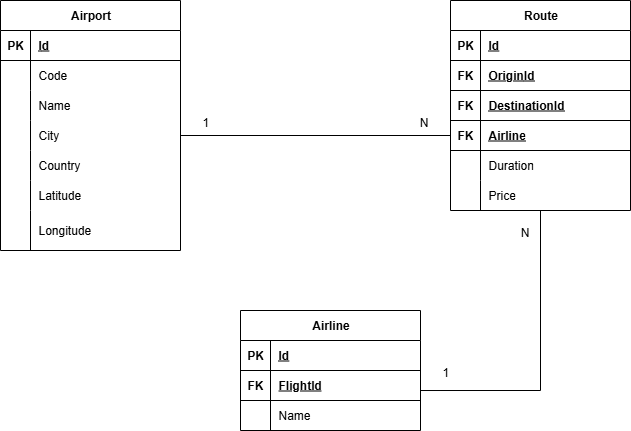

The diagram above was exported from draw.io. Its source (the exported page's mxGraphModel, read from the mxfile embedded in the PNG):
<mxGraphModel dx="786" dy="463" grid="1" gridSize="10" guides="1" tooltips="1" connect="1" arrows="1" fold="1" page="1" pageScale="1" pageWidth="827" pageHeight="1169" math="0" shadow="0">
  <root>
    <mxCell id="0" />
    <mxCell id="1" parent="0" />
    <mxCell id="GUxZCQ1wwnx94z4MocmH-1" value="Airport" style="shape=table;startSize=30;container=1;collapsible=1;childLayout=tableLayout;fixedRows=1;rowLines=0;fontStyle=1;align=center;resizeLast=1;html=1;" parent="1" vertex="1">
      <mxGeometry x="60" y="50" width="180" height="250" as="geometry" />
    </mxCell>
    <mxCell id="GUxZCQ1wwnx94z4MocmH-2" value="" style="shape=tableRow;horizontal=0;startSize=0;swimlaneHead=0;swimlaneBody=0;fillColor=none;collapsible=0;dropTarget=0;points=[[0,0.5],[1,0.5]];portConstraint=eastwest;top=0;left=0;right=0;bottom=1;" parent="GUxZCQ1wwnx94z4MocmH-1" vertex="1">
      <mxGeometry y="30" width="180" height="30" as="geometry" />
    </mxCell>
    <mxCell id="GUxZCQ1wwnx94z4MocmH-3" value="PK" style="shape=partialRectangle;connectable=0;fillColor=none;top=0;left=0;bottom=0;right=0;fontStyle=1;overflow=hidden;whiteSpace=wrap;html=1;" parent="GUxZCQ1wwnx94z4MocmH-2" vertex="1">
      <mxGeometry width="30" height="30" as="geometry">
        <mxRectangle width="30" height="30" as="alternateBounds" />
      </mxGeometry>
    </mxCell>
    <mxCell id="GUxZCQ1wwnx94z4MocmH-4" value="I&lt;span style=&quot;background-color: transparent; color: light-dark(rgb(0, 0, 0), rgb(255, 255, 255));&quot;&gt;d&lt;/span&gt;" style="shape=partialRectangle;connectable=0;fillColor=none;top=0;left=0;bottom=0;right=0;align=left;spacingLeft=6;fontStyle=5;overflow=hidden;whiteSpace=wrap;html=1;" parent="GUxZCQ1wwnx94z4MocmH-2" vertex="1">
      <mxGeometry x="30" width="150" height="30" as="geometry">
        <mxRectangle width="150" height="30" as="alternateBounds" />
      </mxGeometry>
    </mxCell>
    <mxCell id="GUxZCQ1wwnx94z4MocmH-5" value="" style="shape=tableRow;horizontal=0;startSize=0;swimlaneHead=0;swimlaneBody=0;fillColor=none;collapsible=0;dropTarget=0;points=[[0,0.5],[1,0.5]];portConstraint=eastwest;top=0;left=0;right=0;bottom=0;" parent="GUxZCQ1wwnx94z4MocmH-1" vertex="1">
      <mxGeometry y="60" width="180" height="30" as="geometry" />
    </mxCell>
    <mxCell id="GUxZCQ1wwnx94z4MocmH-6" value="" style="shape=partialRectangle;connectable=0;fillColor=none;top=0;left=0;bottom=0;right=0;editable=1;overflow=hidden;whiteSpace=wrap;html=1;" parent="GUxZCQ1wwnx94z4MocmH-5" vertex="1">
      <mxGeometry width="30" height="30" as="geometry">
        <mxRectangle width="30" height="30" as="alternateBounds" />
      </mxGeometry>
    </mxCell>
    <mxCell id="GUxZCQ1wwnx94z4MocmH-7" value="Code" style="shape=partialRectangle;connectable=0;fillColor=none;top=0;left=0;bottom=0;right=0;align=left;spacingLeft=6;overflow=hidden;whiteSpace=wrap;html=1;" parent="GUxZCQ1wwnx94z4MocmH-5" vertex="1">
      <mxGeometry x="30" width="150" height="30" as="geometry">
        <mxRectangle width="150" height="30" as="alternateBounds" />
      </mxGeometry>
    </mxCell>
    <mxCell id="GUxZCQ1wwnx94z4MocmH-14" value="" style="shape=tableRow;horizontal=0;startSize=0;swimlaneHead=0;swimlaneBody=0;fillColor=none;collapsible=0;dropTarget=0;points=[[0,0.5],[1,0.5]];portConstraint=eastwest;top=0;left=0;right=0;bottom=0;" parent="GUxZCQ1wwnx94z4MocmH-1" vertex="1">
      <mxGeometry y="90" width="180" height="30" as="geometry" />
    </mxCell>
    <mxCell id="GUxZCQ1wwnx94z4MocmH-15" value="" style="shape=partialRectangle;connectable=0;fillColor=none;top=0;left=0;bottom=0;right=0;editable=1;overflow=hidden;whiteSpace=wrap;html=1;" parent="GUxZCQ1wwnx94z4MocmH-14" vertex="1">
      <mxGeometry width="30" height="30" as="geometry">
        <mxRectangle width="30" height="30" as="alternateBounds" />
      </mxGeometry>
    </mxCell>
    <mxCell id="GUxZCQ1wwnx94z4MocmH-16" value="Name" style="shape=partialRectangle;connectable=0;fillColor=none;top=0;left=0;bottom=0;right=0;align=left;spacingLeft=6;overflow=hidden;whiteSpace=wrap;html=1;" parent="GUxZCQ1wwnx94z4MocmH-14" vertex="1">
      <mxGeometry x="30" width="150" height="30" as="geometry">
        <mxRectangle width="150" height="30" as="alternateBounds" />
      </mxGeometry>
    </mxCell>
    <mxCell id="GUxZCQ1wwnx94z4MocmH-8" value="" style="shape=tableRow;horizontal=0;startSize=0;swimlaneHead=0;swimlaneBody=0;fillColor=none;collapsible=0;dropTarget=0;points=[[0,0.5],[1,0.5]];portConstraint=eastwest;top=0;left=0;right=0;bottom=0;" parent="GUxZCQ1wwnx94z4MocmH-1" vertex="1">
      <mxGeometry y="120" width="180" height="30" as="geometry" />
    </mxCell>
    <mxCell id="GUxZCQ1wwnx94z4MocmH-9" value="" style="shape=partialRectangle;connectable=0;fillColor=none;top=0;left=0;bottom=0;right=0;editable=1;overflow=hidden;whiteSpace=wrap;html=1;" parent="GUxZCQ1wwnx94z4MocmH-8" vertex="1">
      <mxGeometry width="30" height="30" as="geometry">
        <mxRectangle width="30" height="30" as="alternateBounds" />
      </mxGeometry>
    </mxCell>
    <mxCell id="GUxZCQ1wwnx94z4MocmH-10" value="City" style="shape=partialRectangle;connectable=0;fillColor=none;top=0;left=0;bottom=0;right=0;align=left;spacingLeft=6;overflow=hidden;whiteSpace=wrap;html=1;" parent="GUxZCQ1wwnx94z4MocmH-8" vertex="1">
      <mxGeometry x="30" width="150" height="30" as="geometry">
        <mxRectangle width="150" height="30" as="alternateBounds" />
      </mxGeometry>
    </mxCell>
    <mxCell id="GUxZCQ1wwnx94z4MocmH-11" value="" style="shape=tableRow;horizontal=0;startSize=0;swimlaneHead=0;swimlaneBody=0;fillColor=none;collapsible=0;dropTarget=0;points=[[0,0.5],[1,0.5]];portConstraint=eastwest;top=0;left=0;right=0;bottom=0;" parent="GUxZCQ1wwnx94z4MocmH-1" vertex="1">
      <mxGeometry y="150" width="180" height="30" as="geometry" />
    </mxCell>
    <mxCell id="GUxZCQ1wwnx94z4MocmH-12" value="" style="shape=partialRectangle;connectable=0;fillColor=none;top=0;left=0;bottom=0;right=0;editable=1;overflow=hidden;whiteSpace=wrap;html=1;" parent="GUxZCQ1wwnx94z4MocmH-11" vertex="1">
      <mxGeometry width="30" height="30" as="geometry">
        <mxRectangle width="30" height="30" as="alternateBounds" />
      </mxGeometry>
    </mxCell>
    <mxCell id="GUxZCQ1wwnx94z4MocmH-13" value="Country" style="shape=partialRectangle;connectable=0;fillColor=none;top=0;left=0;bottom=0;right=0;align=left;spacingLeft=6;overflow=hidden;whiteSpace=wrap;html=1;" parent="GUxZCQ1wwnx94z4MocmH-11" vertex="1">
      <mxGeometry x="30" width="150" height="30" as="geometry">
        <mxRectangle width="150" height="30" as="alternateBounds" />
      </mxGeometry>
    </mxCell>
    <mxCell id="GUxZCQ1wwnx94z4MocmH-17" value="" style="shape=tableRow;horizontal=0;startSize=0;swimlaneHead=0;swimlaneBody=0;fillColor=none;collapsible=0;dropTarget=0;points=[[0,0.5],[1,0.5]];portConstraint=eastwest;top=0;left=0;right=0;bottom=0;" parent="GUxZCQ1wwnx94z4MocmH-1" vertex="1">
      <mxGeometry y="180" width="180" height="30" as="geometry" />
    </mxCell>
    <mxCell id="GUxZCQ1wwnx94z4MocmH-18" value="" style="shape=partialRectangle;connectable=0;fillColor=none;top=0;left=0;bottom=0;right=0;editable=1;overflow=hidden;whiteSpace=wrap;html=1;" parent="GUxZCQ1wwnx94z4MocmH-17" vertex="1">
      <mxGeometry width="30" height="30" as="geometry">
        <mxRectangle width="30" height="30" as="alternateBounds" />
      </mxGeometry>
    </mxCell>
    <mxCell id="GUxZCQ1wwnx94z4MocmH-19" value="Latitude" style="shape=partialRectangle;connectable=0;fillColor=none;top=0;left=0;bottom=0;right=0;align=left;spacingLeft=6;overflow=hidden;whiteSpace=wrap;html=1;" parent="GUxZCQ1wwnx94z4MocmH-17" vertex="1">
      <mxGeometry x="30" width="150" height="30" as="geometry">
        <mxRectangle width="150" height="30" as="alternateBounds" />
      </mxGeometry>
    </mxCell>
    <mxCell id="GUxZCQ1wwnx94z4MocmH-20" value="" style="shape=tableRow;horizontal=0;startSize=0;swimlaneHead=0;swimlaneBody=0;fillColor=none;collapsible=0;dropTarget=0;points=[[0,0.5],[1,0.5]];portConstraint=eastwest;top=0;left=0;right=0;bottom=0;" parent="GUxZCQ1wwnx94z4MocmH-1" vertex="1">
      <mxGeometry y="210" width="180" height="40" as="geometry" />
    </mxCell>
    <mxCell id="GUxZCQ1wwnx94z4MocmH-21" value="" style="shape=partialRectangle;connectable=0;fillColor=none;top=0;left=0;bottom=0;right=0;editable=1;overflow=hidden;whiteSpace=wrap;html=1;" parent="GUxZCQ1wwnx94z4MocmH-20" vertex="1">
      <mxGeometry width="30" height="40" as="geometry">
        <mxRectangle width="30" height="40" as="alternateBounds" />
      </mxGeometry>
    </mxCell>
    <mxCell id="GUxZCQ1wwnx94z4MocmH-22" value="Longitude" style="shape=partialRectangle;connectable=0;fillColor=none;top=0;left=0;bottom=0;right=0;align=left;spacingLeft=6;overflow=hidden;whiteSpace=wrap;html=1;" parent="GUxZCQ1wwnx94z4MocmH-20" vertex="1">
      <mxGeometry x="30" width="150" height="40" as="geometry">
        <mxRectangle width="150" height="40" as="alternateBounds" />
      </mxGeometry>
    </mxCell>
    <mxCell id="GUxZCQ1wwnx94z4MocmH-23" value="Route" style="shape=table;startSize=30;container=1;collapsible=1;childLayout=tableLayout;fixedRows=1;rowLines=0;fontStyle=1;align=center;resizeLast=1;html=1;" parent="1" vertex="1">
      <mxGeometry x="510" y="50" width="180" height="210" as="geometry" />
    </mxCell>
    <mxCell id="GUxZCQ1wwnx94z4MocmH-24" value="" style="shape=tableRow;horizontal=0;startSize=0;swimlaneHead=0;swimlaneBody=0;fillColor=none;collapsible=0;dropTarget=0;points=[[0,0.5],[1,0.5]];portConstraint=eastwest;top=0;left=0;right=0;bottom=1;" parent="GUxZCQ1wwnx94z4MocmH-23" vertex="1">
      <mxGeometry y="30" width="180" height="30" as="geometry" />
    </mxCell>
    <mxCell id="GUxZCQ1wwnx94z4MocmH-25" value="PK" style="shape=partialRectangle;connectable=0;fillColor=none;top=0;left=0;bottom=0;right=0;fontStyle=1;overflow=hidden;whiteSpace=wrap;html=1;" parent="GUxZCQ1wwnx94z4MocmH-24" vertex="1">
      <mxGeometry width="30" height="30" as="geometry">
        <mxRectangle width="30" height="30" as="alternateBounds" />
      </mxGeometry>
    </mxCell>
    <mxCell id="GUxZCQ1wwnx94z4MocmH-26" value="Id" style="shape=partialRectangle;connectable=0;fillColor=none;top=0;left=0;bottom=0;right=0;align=left;spacingLeft=6;fontStyle=5;overflow=hidden;whiteSpace=wrap;html=1;" parent="GUxZCQ1wwnx94z4MocmH-24" vertex="1">
      <mxGeometry x="30" width="150" height="30" as="geometry">
        <mxRectangle width="150" height="30" as="alternateBounds" />
      </mxGeometry>
    </mxCell>
    <mxCell id="GUxZCQ1wwnx94z4MocmH-36" value="" style="shape=tableRow;horizontal=0;startSize=0;swimlaneHead=0;swimlaneBody=0;fillColor=none;collapsible=0;dropTarget=0;points=[[0,0.5],[1,0.5]];portConstraint=eastwest;top=0;left=0;right=0;bottom=1;" parent="GUxZCQ1wwnx94z4MocmH-23" vertex="1">
      <mxGeometry y="60" width="180" height="30" as="geometry" />
    </mxCell>
    <mxCell id="GUxZCQ1wwnx94z4MocmH-37" value="FK" style="shape=partialRectangle;connectable=0;fillColor=none;top=0;left=0;bottom=0;right=0;fontStyle=1;overflow=hidden;whiteSpace=wrap;html=1;" parent="GUxZCQ1wwnx94z4MocmH-36" vertex="1">
      <mxGeometry width="30" height="30" as="geometry">
        <mxRectangle width="30" height="30" as="alternateBounds" />
      </mxGeometry>
    </mxCell>
    <mxCell id="GUxZCQ1wwnx94z4MocmH-38" value="Origin&lt;span style=&quot;background-color: transparent; color: light-dark(rgb(0, 0, 0), rgb(255, 255, 255));&quot;&gt;Id&lt;/span&gt;" style="shape=partialRectangle;connectable=0;fillColor=none;top=0;left=0;bottom=0;right=0;align=left;spacingLeft=6;fontStyle=5;overflow=hidden;whiteSpace=wrap;html=1;" parent="GUxZCQ1wwnx94z4MocmH-36" vertex="1">
      <mxGeometry x="30" width="150" height="30" as="geometry">
        <mxRectangle width="150" height="30" as="alternateBounds" />
      </mxGeometry>
    </mxCell>
    <mxCell id="GUxZCQ1wwnx94z4MocmH-39" value="" style="shape=tableRow;horizontal=0;startSize=0;swimlaneHead=0;swimlaneBody=0;fillColor=none;collapsible=0;dropTarget=0;points=[[0,0.5],[1,0.5]];portConstraint=eastwest;top=0;left=0;right=0;bottom=1;" parent="GUxZCQ1wwnx94z4MocmH-23" vertex="1">
      <mxGeometry y="90" width="180" height="30" as="geometry" />
    </mxCell>
    <mxCell id="GUxZCQ1wwnx94z4MocmH-40" value="FK" style="shape=partialRectangle;connectable=0;fillColor=none;top=0;left=0;bottom=0;right=0;fontStyle=1;overflow=hidden;whiteSpace=wrap;html=1;" parent="GUxZCQ1wwnx94z4MocmH-39" vertex="1">
      <mxGeometry width="30" height="30" as="geometry">
        <mxRectangle width="30" height="30" as="alternateBounds" />
      </mxGeometry>
    </mxCell>
    <mxCell id="GUxZCQ1wwnx94z4MocmH-41" value="DestinationId" style="shape=partialRectangle;connectable=0;fillColor=none;top=0;left=0;bottom=0;right=0;align=left;spacingLeft=6;fontStyle=5;overflow=hidden;whiteSpace=wrap;html=1;" parent="GUxZCQ1wwnx94z4MocmH-39" vertex="1">
      <mxGeometry x="30" width="150" height="30" as="geometry">
        <mxRectangle width="150" height="30" as="alternateBounds" />
      </mxGeometry>
    </mxCell>
    <mxCell id="GUxZCQ1wwnx94z4MocmH-42" value="" style="shape=tableRow;horizontal=0;startSize=0;swimlaneHead=0;swimlaneBody=0;fillColor=none;collapsible=0;dropTarget=0;points=[[0,0.5],[1,0.5]];portConstraint=eastwest;top=0;left=0;right=0;bottom=1;" parent="GUxZCQ1wwnx94z4MocmH-23" vertex="1">
      <mxGeometry y="120" width="180" height="30" as="geometry" />
    </mxCell>
    <mxCell id="GUxZCQ1wwnx94z4MocmH-43" value="FK" style="shape=partialRectangle;connectable=0;fillColor=none;top=0;left=0;bottom=0;right=0;fontStyle=1;overflow=hidden;whiteSpace=wrap;html=1;" parent="GUxZCQ1wwnx94z4MocmH-42" vertex="1">
      <mxGeometry width="30" height="30" as="geometry">
        <mxRectangle width="30" height="30" as="alternateBounds" />
      </mxGeometry>
    </mxCell>
    <mxCell id="GUxZCQ1wwnx94z4MocmH-44" value="Airline" style="shape=partialRectangle;connectable=0;fillColor=none;top=0;left=0;bottom=0;right=0;align=left;spacingLeft=6;fontStyle=5;overflow=hidden;whiteSpace=wrap;html=1;" parent="GUxZCQ1wwnx94z4MocmH-42" vertex="1">
      <mxGeometry x="30" width="150" height="30" as="geometry">
        <mxRectangle width="150" height="30" as="alternateBounds" />
      </mxGeometry>
    </mxCell>
    <mxCell id="GUxZCQ1wwnx94z4MocmH-27" value="" style="shape=tableRow;horizontal=0;startSize=0;swimlaneHead=0;swimlaneBody=0;fillColor=none;collapsible=0;dropTarget=0;points=[[0,0.5],[1,0.5]];portConstraint=eastwest;top=0;left=0;right=0;bottom=0;" parent="GUxZCQ1wwnx94z4MocmH-23" vertex="1">
      <mxGeometry y="150" width="180" height="30" as="geometry" />
    </mxCell>
    <mxCell id="GUxZCQ1wwnx94z4MocmH-28" value="" style="shape=partialRectangle;connectable=0;fillColor=none;top=0;left=0;bottom=0;right=0;editable=1;overflow=hidden;whiteSpace=wrap;html=1;" parent="GUxZCQ1wwnx94z4MocmH-27" vertex="1">
      <mxGeometry width="30" height="30" as="geometry">
        <mxRectangle width="30" height="30" as="alternateBounds" />
      </mxGeometry>
    </mxCell>
    <mxCell id="GUxZCQ1wwnx94z4MocmH-29" value="Duration" style="shape=partialRectangle;connectable=0;fillColor=none;top=0;left=0;bottom=0;right=0;align=left;spacingLeft=6;overflow=hidden;whiteSpace=wrap;html=1;" parent="GUxZCQ1wwnx94z4MocmH-27" vertex="1">
      <mxGeometry x="30" width="150" height="30" as="geometry">
        <mxRectangle width="150" height="30" as="alternateBounds" />
      </mxGeometry>
    </mxCell>
    <mxCell id="GUxZCQ1wwnx94z4MocmH-30" value="" style="shape=tableRow;horizontal=0;startSize=0;swimlaneHead=0;swimlaneBody=0;fillColor=none;collapsible=0;dropTarget=0;points=[[0,0.5],[1,0.5]];portConstraint=eastwest;top=0;left=0;right=0;bottom=0;" parent="GUxZCQ1wwnx94z4MocmH-23" vertex="1">
      <mxGeometry y="180" width="180" height="30" as="geometry" />
    </mxCell>
    <mxCell id="GUxZCQ1wwnx94z4MocmH-31" value="" style="shape=partialRectangle;connectable=0;fillColor=none;top=0;left=0;bottom=0;right=0;editable=1;overflow=hidden;whiteSpace=wrap;html=1;" parent="GUxZCQ1wwnx94z4MocmH-30" vertex="1">
      <mxGeometry width="30" height="30" as="geometry">
        <mxRectangle width="30" height="30" as="alternateBounds" />
      </mxGeometry>
    </mxCell>
    <mxCell id="GUxZCQ1wwnx94z4MocmH-32" value="Price" style="shape=partialRectangle;connectable=0;fillColor=none;top=0;left=0;bottom=0;right=0;align=left;spacingLeft=6;overflow=hidden;whiteSpace=wrap;html=1;" parent="GUxZCQ1wwnx94z4MocmH-30" vertex="1">
      <mxGeometry x="30" width="150" height="30" as="geometry">
        <mxRectangle width="150" height="30" as="alternateBounds" />
      </mxGeometry>
    </mxCell>
    <mxCell id="GUxZCQ1wwnx94z4MocmH-45" value="Airline" style="shape=table;startSize=30;container=1;collapsible=1;childLayout=tableLayout;fixedRows=1;rowLines=0;fontStyle=1;align=center;resizeLast=1;html=1;" parent="1" vertex="1">
      <mxGeometry x="300" y="360" width="180" height="120" as="geometry" />
    </mxCell>
    <mxCell id="GUxZCQ1wwnx94z4MocmH-46" value="" style="shape=tableRow;horizontal=0;startSize=0;swimlaneHead=0;swimlaneBody=0;fillColor=none;collapsible=0;dropTarget=0;points=[[0,0.5],[1,0.5]];portConstraint=eastwest;top=0;left=0;right=0;bottom=1;" parent="GUxZCQ1wwnx94z4MocmH-45" vertex="1">
      <mxGeometry y="30" width="180" height="30" as="geometry" />
    </mxCell>
    <mxCell id="GUxZCQ1wwnx94z4MocmH-47" value="PK" style="shape=partialRectangle;connectable=0;fillColor=none;top=0;left=0;bottom=0;right=0;fontStyle=1;overflow=hidden;whiteSpace=wrap;html=1;" parent="GUxZCQ1wwnx94z4MocmH-46" vertex="1">
      <mxGeometry width="30" height="30" as="geometry">
        <mxRectangle width="30" height="30" as="alternateBounds" />
      </mxGeometry>
    </mxCell>
    <mxCell id="GUxZCQ1wwnx94z4MocmH-48" value="Id" style="shape=partialRectangle;connectable=0;fillColor=none;top=0;left=0;bottom=0;right=0;align=left;spacingLeft=6;fontStyle=5;overflow=hidden;whiteSpace=wrap;html=1;" parent="GUxZCQ1wwnx94z4MocmH-46" vertex="1">
      <mxGeometry x="30" width="150" height="30" as="geometry">
        <mxRectangle width="150" height="30" as="alternateBounds" />
      </mxGeometry>
    </mxCell>
    <mxCell id="GUxZCQ1wwnx94z4MocmH-58" value="" style="shape=tableRow;horizontal=0;startSize=0;swimlaneHead=0;swimlaneBody=0;fillColor=none;collapsible=0;dropTarget=0;points=[[0,0.5],[1,0.5]];portConstraint=eastwest;top=0;left=0;right=0;bottom=1;" parent="GUxZCQ1wwnx94z4MocmH-45" vertex="1">
      <mxGeometry y="60" width="180" height="30" as="geometry" />
    </mxCell>
    <mxCell id="GUxZCQ1wwnx94z4MocmH-59" value="FK" style="shape=partialRectangle;connectable=0;fillColor=none;top=0;left=0;bottom=0;right=0;fontStyle=1;overflow=hidden;whiteSpace=wrap;html=1;" parent="GUxZCQ1wwnx94z4MocmH-58" vertex="1">
      <mxGeometry width="30" height="30" as="geometry">
        <mxRectangle width="30" height="30" as="alternateBounds" />
      </mxGeometry>
    </mxCell>
    <mxCell id="GUxZCQ1wwnx94z4MocmH-60" value="FlightId" style="shape=partialRectangle;connectable=0;fillColor=none;top=0;left=0;bottom=0;right=0;align=left;spacingLeft=6;fontStyle=5;overflow=hidden;whiteSpace=wrap;html=1;" parent="GUxZCQ1wwnx94z4MocmH-58" vertex="1">
      <mxGeometry x="30" width="150" height="30" as="geometry">
        <mxRectangle width="150" height="30" as="alternateBounds" />
      </mxGeometry>
    </mxCell>
    <mxCell id="GUxZCQ1wwnx94z4MocmH-49" value="" style="shape=tableRow;horizontal=0;startSize=0;swimlaneHead=0;swimlaneBody=0;fillColor=none;collapsible=0;dropTarget=0;points=[[0,0.5],[1,0.5]];portConstraint=eastwest;top=0;left=0;right=0;bottom=0;" parent="GUxZCQ1wwnx94z4MocmH-45" vertex="1">
      <mxGeometry y="90" width="180" height="30" as="geometry" />
    </mxCell>
    <mxCell id="GUxZCQ1wwnx94z4MocmH-50" value="" style="shape=partialRectangle;connectable=0;fillColor=none;top=0;left=0;bottom=0;right=0;editable=1;overflow=hidden;whiteSpace=wrap;html=1;" parent="GUxZCQ1wwnx94z4MocmH-49" vertex="1">
      <mxGeometry width="30" height="30" as="geometry">
        <mxRectangle width="30" height="30" as="alternateBounds" />
      </mxGeometry>
    </mxCell>
    <mxCell id="GUxZCQ1wwnx94z4MocmH-51" value="Name" style="shape=partialRectangle;connectable=0;fillColor=none;top=0;left=0;bottom=0;right=0;align=left;spacingLeft=6;overflow=hidden;whiteSpace=wrap;html=1;" parent="GUxZCQ1wwnx94z4MocmH-49" vertex="1">
      <mxGeometry x="30" width="150" height="30" as="geometry">
        <mxRectangle width="150" height="30" as="alternateBounds" />
      </mxGeometry>
    </mxCell>
    <mxCell id="GUxZCQ1wwnx94z4MocmH-62" value="" style="endArrow=none;html=1;rounded=0;exitX=1;exitY=0.667;exitDx=0;exitDy=0;exitPerimeter=0;" parent="1" source="GUxZCQ1wwnx94z4MocmH-58" target="GUxZCQ1wwnx94z4MocmH-30" edge="1">
      <mxGeometry relative="1" as="geometry">
        <mxPoint x="520" y="390" as="sourcePoint" />
        <mxPoint x="680" y="390" as="targetPoint" />
        <Array as="points">
          <mxPoint x="600" y="440" />
        </Array>
      </mxGeometry>
    </mxCell>
    <mxCell id="GUxZCQ1wwnx94z4MocmH-63" value="1" style="resizable=0;html=1;whiteSpace=wrap;align=left;verticalAlign=bottom;" parent="GUxZCQ1wwnx94z4MocmH-62" connectable="0" vertex="1">
      <mxGeometry x="-1" relative="1" as="geometry">
        <mxPoint x="20" y="-10" as="offset" />
      </mxGeometry>
    </mxCell>
    <mxCell id="GUxZCQ1wwnx94z4MocmH-64" value="N" style="resizable=0;html=1;whiteSpace=wrap;align=right;verticalAlign=bottom;" parent="GUxZCQ1wwnx94z4MocmH-62" connectable="0" vertex="1">
      <mxGeometry x="1" relative="1" as="geometry">
        <mxPoint x="-10" y="30" as="offset" />
      </mxGeometry>
    </mxCell>
    <mxCell id="GUxZCQ1wwnx94z4MocmH-65" value="" style="endArrow=none;html=1;rounded=0;exitX=1;exitY=0.5;exitDx=0;exitDy=0;entryX=0;entryY=0.5;entryDx=0;entryDy=0;" parent="1" source="GUxZCQ1wwnx94z4MocmH-8" target="GUxZCQ1wwnx94z4MocmH-42" edge="1">
      <mxGeometry relative="1" as="geometry">
        <mxPoint x="90" y="400" as="sourcePoint" />
        <mxPoint x="430" y="230" as="targetPoint" />
      </mxGeometry>
    </mxCell>
    <mxCell id="GUxZCQ1wwnx94z4MocmH-66" value="1" style="resizable=0;html=1;whiteSpace=wrap;align=left;verticalAlign=bottom;" parent="GUxZCQ1wwnx94z4MocmH-65" connectable="0" vertex="1">
      <mxGeometry x="-1" relative="1" as="geometry">
        <mxPoint x="20" y="-5" as="offset" />
      </mxGeometry>
    </mxCell>
    <mxCell id="GUxZCQ1wwnx94z4MocmH-67" value="N" style="resizable=0;html=1;whiteSpace=wrap;align=right;verticalAlign=bottom;" parent="GUxZCQ1wwnx94z4MocmH-65" connectable="0" vertex="1">
      <mxGeometry x="1" relative="1" as="geometry">
        <mxPoint x="-21" y="-5" as="offset" />
      </mxGeometry>
    </mxCell>
  </root>
</mxGraphModel>